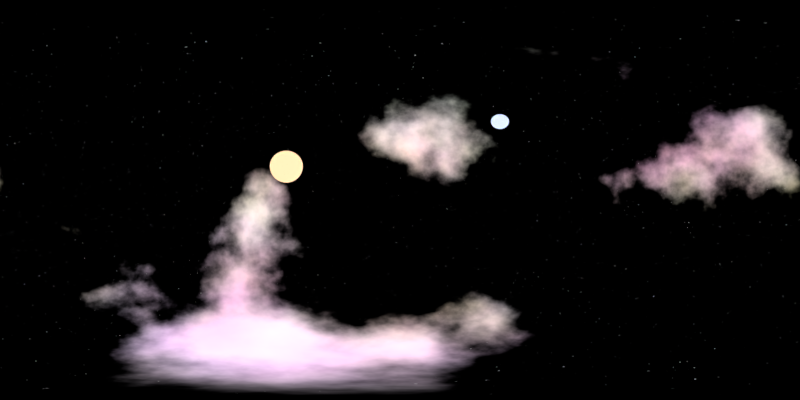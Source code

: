 # Source: Space_Skybox.blend  (saved by Blender 2.79.0; exported with 4.5.12 LTS)
import bpy
from mathutils import Matrix  # noqa: F401  (used for matrix-valued properties, if any)

bpy.ops.wm.read_factory_settings(use_empty=True)
scene = bpy.context.scene
scene.name = 'Scene'

# ---- collections
col_collection_1 = bpy.data.collections.new('Collection 1'); scene.collection.children.link(col_collection_1)

# ---- materials (node trees are filled in below, after node groups)
mat_sun_2 = bpy.data.materials.new('Sun 2')
mat_sun_2.alpha_threshold = 0.0
mat_sun_2.roughness = 0.5
mat_sun_1 = bpy.data.materials.new('Sun 1')
mat_sun_1.alpha_threshold = 0.0
mat_sun_1.roughness = 0.5

# ---- material node trees
mat_sun_2.use_nodes = True; mat_sun_2.node_tree.nodes.clear()
_N = mat_sun_2.node_tree.nodes; _L = mat_sun_2.node_tree.links
n0 = _N.new('ShaderNodeOutputMaterial'); n0.name = 'Material Output'; n0.location = (574, 300)
n1 = _N.new('ShaderNodeEmission'); n1.name = 'Emission'; n1.location = (284, 300)
n2 = _N.new('ShaderNodeTexNoise'); n2.name = 'Noise Texture'; n2.location = (-256, 192)
n2.inputs[2].default_value = 13.1
n2.inputs[3].default_value = 16.0
n2.inputs[8].default_value = 3.15
n3 = _N.new('ShaderNodeValToRGB'); n3.name = 'ColorRamp'; n3.location = (-36, 201)
n3.color_ramp.interpolation = 'B_SPLINE'
while len(n3.color_ramp.elements) > 1: n3.color_ramp.elements.remove(n3.color_ramp.elements[-1])
n3.color_ramp.elements[0].position = 0.0; n3.color_ramp.elements[0].color = (0.0, 0.0, 0.0, 1.0)
_e = n3.color_ramp.elements.new(0.3377); _e.color = (1.0, 1.0, 1.0, 1.0)
n4 = _N.new('ShaderNodeBlackbody'); n4.name = 'Blackbody'; n4.location = (-253, 309)
n4.inputs[0].default_value = 1e+04
_L.new(n1.outputs[0], n0.inputs[0])
_L.new(n4.outputs[0], n1.inputs[0])
_L.new(n2.outputs[0], n3.inputs[0])
_L.new(n3.outputs[0], n1.inputs[1])
n0.is_active_output = True
mat_sun_1.use_nodes = True; mat_sun_1.node_tree.nodes.clear()
_N = mat_sun_1.node_tree.nodes; _L = mat_sun_1.node_tree.links
n0 = _N.new('ShaderNodeOutputMaterial'); n0.name = 'Material Output'; n0.location = (574, 300)
n1 = _N.new('ShaderNodeEmission'); n1.name = 'Emission'; n1.location = (284, 300)
n2 = _N.new('ShaderNodeTexNoise'); n2.name = 'Noise Texture'; n2.location = (-256, 192)
n2.inputs[2].default_value = 13.1
n2.inputs[3].default_value = 16.0
n2.inputs[8].default_value = 3.15
n3 = _N.new('ShaderNodeValToRGB'); n3.name = 'ColorRamp'; n3.location = (-36, 201)
while len(n3.color_ramp.elements) > 1: n3.color_ramp.elements.remove(n3.color_ramp.elements[-1])
n3.color_ramp.elements[0].position = 0.0; n3.color_ramp.elements[0].color = (0.0, 0.0, 0.0, 1.0)
_e = n3.color_ramp.elements.new(0.3377); _e.color = (1.0, 1.0, 1.0, 1.0)
n4 = _N.new('ShaderNodeBlackbody'); n4.name = 'Blackbody'; n4.location = (-253, 309)
n4.inputs[0].default_value = 4000.0
_L.new(n1.outputs[0], n0.inputs[0])
_L.new(n4.outputs[0], n1.inputs[0])
_L.new(n2.outputs[0], n3.inputs[0])
_L.new(n3.outputs[0], n1.inputs[1])
n0.is_active_output = True

# ---- world
world_world = bpy.data.worlds.new('World'); scene.world = world_world
world_world.use_nodes = True; world_world.node_tree.nodes.clear()
_N = world_world.node_tree.nodes; _L = world_world.node_tree.links
n0 = _N.new('ShaderNodeOutputWorld'); n0.name = 'World Output'; n0.location = (347, 241)
n1 = _N.new('ShaderNodeValToRGB'); n1.name = 'ColorRamp'; n1.location = (-324, 307)
n1.width = 182
while len(n1.color_ramp.elements) > 1: n1.color_ramp.elements.remove(n1.color_ramp.elements[-1])
n1.color_ramp.elements[0].position = 0.7273; n1.color_ramp.elements[0].color = (0.0, 0.0, 0.0, 1.0)
_e = n1.color_ramp.elements.new(0.8914); _e.color = (1.0, 1.0, 1.0, 1.0)
n2 = _N.new('ShaderNodeBackground'); n2.name = 'Background'; n2.location = (166, 242)
n2.inputs[1].default_value = 2.0
n3 = _N.new('ShaderNodeTexNoise'); n3.name = 'Noise Texture'; n3.location = (-529, 261)
n3.inputs[2].default_value = 89.6
n3.inputs[3].default_value = 11.0
n4 = _N.new('ShaderNodeMix'); n4.name = 'Mix'; n4.location = (-42, 301)
n4.data_type = 'RGBA'
n5 = _N.new('ShaderNodeValToRGB'); n5.name = 'ColorRamp.002'; n5.location = (-273, -18)
while len(n5.color_ramp.elements) > 1: n5.color_ramp.elements.remove(n5.color_ramp.elements[-1])
n5.color_ramp.elements[0].position = 0.2144; n5.color_ramp.elements[0].color = (0.0, 0.0, 0.0, 1.0)
_e = n5.color_ramp.elements.new(1.0); _e.color = (0.0562, 0.1134, 0.02074, 1.0)
n6 = _N.new('ShaderNodeTexNoise'); n6.name = 'Noise Texture.001'; n6.location = (-827, 48)
n6.inputs[2].default_value = 0.8
n6.inputs[3].default_value = 16.0
n7 = _N.new('ShaderNodeValToRGB'); n7.name = 'ColorRamp.001'; n7.location = (-620, 80)
n7.color_ramp.interpolation = 'EASE'
while len(n7.color_ramp.elements) > 1: n7.color_ramp.elements.remove(n7.color_ramp.elements[-1])
n7.color_ramp.elements[0].position = 0.5687; n7.color_ramp.elements[0].color = (0.0, 0.0, 0.0, 1.0)
_e = n7.color_ramp.elements.new(0.6888); _e.color = (1.0, 1.0, 1.0, 1.0)
_L.new(n6.outputs[0], n7.inputs[0])
_L.new(n7.outputs[0], n5.inputs[0])
_L.new(n3.outputs[0], n1.inputs[0])
_L.new(n1.outputs[0], n4.inputs[6])
_L.new(n4.outputs[2], n2.inputs[0])
_L.new(n2.outputs[0], n0.inputs[0])
_L.new(n6.outputs[1], n4.inputs[7])
_L.new(n7.outputs[0], n4.inputs[0])
n0.is_active_output = True
world_world.color = (0.05088, 0.05088, 0.05088)
world_world.use_sun_shadow = False
world_world.sun_shadow_jitter_overblur = 0.0
world_world.cycles.sampling_method = 'MANUAL'

# ---- cameras
cam_camera = bpy.data.cameras.new('Camera')
cam_camera.type = 'PANO'
cam_camera.clip_end = 100.0
cam_camera.lens = 35.0
cam_camera.sensor_width = 32.0
cam_camera.sensor_height = 18.0
cam_camera.display_size = 2.0
cam_camera.panorama_type = 'EQUIRECTANGULAR'
cam_camera.dof.focus_distance = 0.0

# ---- meshes
me_sphere = bpy.data.meshes.new('Sphere')
me_sphere.from_pydata([(0.0, 0.1951, 0.9808), (0.0, 0.3827, 0.9239), (0.0, 0.5556, 0.8315), (0.0, 0.7071, 0.7071), (0.0, 0.8315, 0.5556), (0.0, 0.9239, 0.3827), (0.0, 0.9808, 0.1951), (0.0, 1.0, 7.55e-08), (0.0, 0.9808, -0.1951), (0.0, 0.5556, -0.8315), (0.03806, 0.1913, 0.9808), (0.07466, 0.3753, 0.9239), (0.1084, 0.5449, 0.8315), (0.1379, 0.6935, 0.7071), (0.1622, 0.8155, 0.5556), (0.1802, 0.9061, 0.3827), (0.1913, 0.9619, 0.1951), (0.1951, 0.9808, 7.55e-08), (0.1913, 0.9619, -0.1951), (0.1802, 0.9061, -0.3827), (0.1622, 0.8155, -0.5556), (0.1379, 0.6935, -0.7071), (0.1084, 0.5449, -0.8315), (0.07466, 0.3753, -0.9239), (0.03806, 0.1913, -0.9808), (0.07466, 0.1802, 0.9808), (0.1464, 0.3536, 0.9239), (0.2126, 0.5133, 0.8315), (0.2706, 0.6533, 0.7071), (0.3182, 0.7682, 0.5556), (0.3536, 0.8536, 0.3827), (0.3753, 0.9061, 0.1951), (0.3827, 0.9239, 7.55e-08), (0.3753, 0.9061, -0.1951), (0.3536, 0.8536, -0.3827), (0.3182, 0.7682, -0.5556), (0.2706, 0.6533, -0.7071), (0.2126, 0.5133, -0.8315), (0.1464, 0.3536, -0.9239), (0.07466, 0.1802, -0.9808), (0.1084, 0.1622, 0.9808), (0.2126, 0.3182, 0.9239), (0.3087, 0.4619, 0.8315), (0.3928, 0.5879, 0.7071), (0.4619, 0.6913, 0.5556), (0.5133, 0.7682, 0.3827), (0.5449, 0.8155, 0.1951), (0.5556, 0.8315, 7.55e-08), (0.5449, 0.8155, -0.1951), (0.5133, 0.7682, -0.3827), (0.4619, 0.6913, -0.5556), (0.3928, 0.5879, -0.7071), (0.3087, 0.4619, -0.8315), (0.2126, 0.3182, -0.9239), (0.1084, 0.1622, -0.9808), (0.1379, 0.1379, 0.9808), (0.2706, 0.2706, 0.9239), (0.3928, 0.3928, 0.8315), (0.5, 0.5, 0.7071), (0.5879, 0.5879, 0.5556), (0.6533, 0.6533, 0.3827), (0.6935, 0.6935, 0.1951), (0.7071, 0.7071, 7.55e-08), (0.6935, 0.6935, -0.1951), (0.6533, 0.6533, -0.3827), (0.5879, 0.5879, -0.5556), (0.5, 0.5, -0.7071), (0.3928, 0.3928, -0.8315), (0.2706, 0.2706, -0.9239), (0.1379, 0.1379, -0.9808), (0.1622, 0.1084, 0.9808), (0.3182, 0.2126, 0.9239), (0.4619, 0.3087, 0.8315), (0.5879, 0.3928, 0.7071), (0.6913, 0.4619, 0.5556), (0.7682, 0.5133, 0.3827), (0.8155, 0.5449, 0.1951), (0.8315, 0.5556, 7.55e-08), (0.8155, 0.5449, -0.1951), (0.7682, 0.5133, -0.3827), (0.6913, 0.4619, -0.5556), (0.5879, 0.3928, -0.7071), (0.4619, 0.3087, -0.8315), (0.3182, 0.2126, -0.9239), (0.1622, 0.1084, -0.9808), (0.1802, 0.07466, 0.9808), (0.3536, 0.1464, 0.9239), (0.5133, 0.2126, 0.8315), (0.6533, 0.2706, 0.7071), (0.7682, 0.3182, 0.5556), (0.8536, 0.3536, 0.3827), (0.9061, 0.3753, 0.1951), (0.9239, 0.3827, 7.55e-08), (0.9061, 0.3753, -0.1951), (0.8536, 0.3536, -0.3827), (0.7682, 0.3182, -0.5556), (0.6533, 0.2706, -0.7071), (0.5133, 0.2126, -0.8315), (0.3536, 0.1464, -0.9239), (0.1802, 0.07466, -0.9808), (0.1913, 0.03806, 0.9808), (0.3753, 0.07466, 0.9239), (0.5449, 0.1084, 0.8315), (0.6935, 0.1379, 0.7071), (0.8155, 0.1622, 0.5556), (0.9061, 0.1802, 0.3827), (0.9619, 0.1913, 0.1951), (0.9808, 0.1951, 7.55e-08), (0.9619, 0.1913, -0.1951), (0.9061, 0.1802, -0.3827), (0.8155, 0.1622, -0.5556), (0.6935, 0.1379, -0.7071), (0.5449, 0.1084, -0.8315), (0.3753, 0.07466, -0.9239), (0.1913, 0.03806, -0.9808), (0.1951, -3.266e-07, 0.9808), (0.3827, -3.192e-07, 0.9239), (0.5556, -3.117e-07, 0.8315), (0.7071, -3.192e-07, 0.7071), (0.8315, -3.341e-07, 0.5556), (0.9239, -2.745e-07, 0.3827), (0.9808, -3.937e-07, 0.1951), (1.0, -3.788e-07, 7.55e-08), (0.9808, -3.937e-07, -0.1951), (0.9239, -2.298e-07, -0.3827), (0.8315, -3.341e-07, -0.5556), (0.7071, -3.192e-07, -0.7071), (0.5556, -3.415e-07, -0.8315), (0.3827, -3.043e-07, -0.9239), (0.1951, -3.08e-07, -0.9808), (0.1913, -0.03806, 0.9808), (0.3753, -0.07466, 0.9239), (0.5449, -0.1084, 0.8315), (0.6935, -0.138, 0.7071), (0.8155, -0.1622, 0.5556), (0.9061, -0.1802, 0.3827), (0.9619, -0.1913, 0.1951), (0.9808, -0.1951, 7.55e-08), (0.9619, -0.1913, -0.1951), (0.9061, -0.1802, -0.3827), (0.8155, -0.1622, -0.5556), (0.6935, -0.138, -0.7071), (0.5449, -0.1084, -0.8315), (0.3753, -0.07466, -0.9239), (0.1913, -0.03806, -0.9808), (0.1802, -0.07466, 0.9808), (0.3536, -0.1464, 0.9239), (0.5133, -0.2126, 0.8315), (0.6533, -0.2706, 0.7071), (0.7682, -0.3182, 0.5556), (0.8536, -0.3536, 0.3827), (0.9061, -0.3753, 0.1951), (0.9239, -0.3827, 7.55e-08), (0.9061, -0.3753, -0.1951), (0.8536, -0.3536, -0.3827), (0.7682, -0.3182, -0.5556), (0.6533, -0.2706, -0.7071), (0.5133, -0.2126, -0.8315), (0.3536, -0.1464, -0.9239), (0.1802, -0.07466, -0.9808), (0.1622, -0.1084, 0.9808), (0.3182, -0.2126, 0.9239), (0.4619, -0.3087, 0.8315), (0.5879, -0.3928, 0.7071), (0.6913, -0.4619, 0.5556), (0.7682, -0.5133, 0.3827), (0.8155, -0.5449, 0.1951), (0.8315, -0.5556, 7.55e-08), (0.8155, -0.5449, -0.1951), (0.7682, -0.5133, -0.3827), (0.6913, -0.4619, -0.5556), (0.5879, -0.3928, -0.7071), (0.4619, -0.3087, -0.8315), (0.3182, -0.2126, -0.9239), (0.1622, -0.1084, -0.9808), (0.1379, -0.138, 0.9808), (0.2706, -0.2706, 0.9239), (0.3928, -0.3928, 0.8315), (0.5, -0.5, 0.7071), (0.5879, -0.5879, 0.5556), (0.6533, -0.6533, 0.3827), (0.6935, -0.6935, 0.1951), (0.7071, -0.7071, 7.55e-08), (0.6935, -0.6935, -0.1951), (0.6533, -0.6533, -0.3827), (0.5879, -0.5879, -0.5556), (0.5, -0.5, -0.7071), (0.3928, -0.3928, -0.8315), (0.2706, -0.2706, -0.9239), (0.1379, -0.138, -0.9808), (0.1084, -0.1622, 0.9808), (0.2126, -0.3182, 0.9239), (0.3087, -0.4619, 0.8315), (0.3928, -0.5879, 0.7071), (0.4619, -0.6913, 0.5556), (0.5133, -0.7682, 0.3827), (0.5449, -0.8155, 0.1951), (0.5556, -0.8315, 7.55e-08), (0.5449, -0.8155, -0.1951), (0.5133, -0.7682, -0.3827), (0.4619, -0.6913, -0.5556), (0.3928, -0.5879, -0.7071), (0.3087, -0.4619, -0.8315), (0.2126, -0.3182, -0.9239), (0.1084, -0.1622, -0.9808), (0.0, -3.258e-07, -1.0), (0.07466, -0.1802, 0.9808), (0.1464, -0.3536, 0.9239), (0.2126, -0.5133, 0.8315), (0.2706, -0.6533, 0.7071), (0.3182, -0.7682, 0.5556), (0.3536, -0.8536, 0.3827), (0.3753, -0.9061, 0.1951), (0.3827, -0.9239, 7.55e-08), (0.3753, -0.9061, -0.1951), (0.3536, -0.8536, -0.3827), (0.3182, -0.7682, -0.5556), (0.2706, -0.6533, -0.7071), (0.2126, -0.5133, -0.8315), (0.1464, -0.3536, -0.9239), (0.07466, -0.1802, -0.9808), (0.03806, -0.1913, 0.9808), (0.07466, -0.3753, 0.9239), (0.1084, -0.5449, 0.8315), (0.1379, -0.6935, 0.7071), (0.1622, -0.8155, 0.5556), (0.1802, -0.9061, 0.3827), (0.1913, -0.9619, 0.1951), (0.1951, -0.9808, 7.55e-08), (0.1913, -0.9619, -0.1951), (0.1802, -0.9061, -0.3827), (0.1622, -0.8155, -0.5556), (0.1379, -0.6935, -0.7071), (0.1084, -0.5449, -0.8315), (0.07466, -0.3753, -0.9239), (0.03806, -0.1913, -0.9808), (-7.212e-09, -0.1951, 0.9808), (4.122e-08, -0.3827, 0.9239), (2.632e-08, -0.5556, 0.8315), (-2.584e-08, -0.7071, 0.7071), (-8.544e-08, -0.8315, 0.5556), (6.357e-08, -0.9239, 0.3827), (-8.544e-08, -0.9808, 0.1951), (-1.003e-07, -1.0, 7.55e-08), (-8.544e-08, -0.9808, -0.1951), (6.357e-08, -0.9239, -0.3827), (-8.544e-08, -0.8315, -0.5556), (-2.584e-08, -0.7071, -0.7071), (-1.094e-08, -0.5556, -0.8315), (3.964e-09, -0.3827, -0.9239), (3.964e-09, -0.1951, -0.9808), (-0.03806, -0.1913, 0.9808), (-0.07466, -0.3753, 0.9239), (-0.1084, -0.5449, 0.8315), (-0.1379, -0.6935, 0.7071), (-0.1622, -0.8155, 0.5556), (-0.1802, -0.9061, 0.3827), (-0.1913, -0.9619, 0.1951), (-0.1951, -0.9808, 7.55e-08), (-0.1913, -0.9619, -0.1951), (-0.1802, -0.9061, -0.3827), (-0.1622, -0.8155, -0.5556), (-0.1379, -0.6935, -0.7071), (-0.1084, -0.5449, -0.8315), (-0.07466, -0.3753, -0.9239), (-0.03806, -0.1913, -0.9808), (-0.07466, -0.1802, 0.9808), (-0.1464, -0.3536, 0.9239), (-0.2126, -0.5133, 0.8315), (-0.2706, -0.6533, 0.7071), (-0.3182, -0.7682, 0.5556), (-0.3536, -0.8536, 0.3827), (-0.3753, -0.9061, 0.1951), (-0.3827, -0.9239, 7.55e-08), (-0.3753, -0.9061, -0.1951), (-0.3536, -0.8536, -0.3827), (-0.3182, -0.7682, -0.5556), (-0.2706, -0.6533, -0.7071), (-0.2126, -0.5133, -0.8315), (-0.1464, -0.3536, -0.9239), (-0.07466, -0.1802, -0.9808), (-0.1084, -0.1622, 0.9808), (-0.2126, -0.3182, 0.9239), (-0.3087, -0.4619, 0.8315), (-0.3928, -0.5879, 0.7071), (-0.4619, -0.6913, 0.5556), (-0.5133, -0.7682, 0.3827), (-0.5449, -0.8155, 0.1951), (-0.5556, -0.8315, 7.55e-08), (-0.5449, -0.8155, -0.1951), (-0.5133, -0.7682, -0.3827), (-0.4619, -0.6913, -0.5556), (-0.3928, -0.5879, -0.7071), (-0.3087, -0.4619, -0.8315), (-0.2126, -0.3182, -0.9239), (-0.1084, -0.1622, -0.9808), (-2.304e-07, -5.562e-07, 1.0), (-0.1379, -0.138, 0.9808), (-0.2706, -0.2706, 0.9239), (-0.3928, -0.3928, 0.8315), (-0.5, -0.5, 0.7071), (-0.5879, -0.5879, 0.5556), (-0.6533, -0.6533, 0.3827), (-0.6935, -0.6935, 0.1951), (-0.7071, -0.7071, 7.55e-08), (-0.6935, -0.6935, -0.1951), (-0.6533, -0.6533, -0.3827), (-0.5879, -0.5879, -0.5556), (-0.5, -0.5, -0.7071), (-0.3928, -0.3928, -0.8315), (-0.2706, -0.2706, -0.9239), (-0.1379, -0.1379, -0.9808), (-0.1622, -0.1084, 0.9808), (-0.3182, -0.2126, 0.9239), (-0.4619, -0.3087, 0.8315), (-0.5879, -0.3928, 0.7071), (-0.6913, -0.4619, 0.5556), (-0.7682, -0.5133, 0.3827), (-0.8155, -0.5449, 0.1951), (-0.8315, -0.5556, 7.55e-08), (-0.8155, -0.5449, -0.1951), (-0.7682, -0.5133, -0.3827), (-0.6913, -0.4619, -0.5556), (-0.5879, -0.3928, -0.7071), (-0.4619, -0.3087, -0.8315), (-0.3182, -0.2126, -0.9239), (-0.1622, -0.1084, -0.9808), (-0.1802, -0.07466, 0.9808), (-0.3536, -0.1464, 0.9239), (-0.5133, -0.2126, 0.8315), (-0.6533, -0.2706, 0.7071), (-0.7682, -0.3182, 0.5556), (-0.8536, -0.3536, 0.3827), (-0.9061, -0.3753, 0.1951), (-0.9239, -0.3827, 7.55e-08), (-0.9061, -0.3753, -0.1951), (-0.8536, -0.3536, -0.3827), (-0.7682, -0.3182, -0.5556), (-0.6533, -0.2706, -0.7071), (-0.5133, -0.2126, -0.8315), (-0.3536, -0.1464, -0.9239), (-0.1802, -0.07466, -0.9808), (-0.1913, -0.03806, 0.9808), (-0.3753, -0.07466, 0.9239), (-0.5449, -0.1084, 0.8315), (-0.6935, -0.1379, 0.7071), (-0.8155, -0.1622, 0.5556), (-0.9061, -0.1802, 0.3827), (-0.9619, -0.1913, 0.1951), (-0.9808, -0.1951, 7.55e-08), (-0.9619, -0.1913, -0.1951), (-0.9061, -0.1802, -0.3827), (-0.8155, -0.1622, -0.5556), (-0.6935, -0.1379, -0.7071), (-0.5449, -0.1084, -0.8315), (-0.3753, -0.07466, -0.9239), (-0.1913, -0.03806, -0.9808), (-0.1951, -3.117e-07, 0.9808), (-0.3827, -2.819e-07, 0.9239), (-0.5556, -2.819e-07, 0.8315), (-0.7071, -1.851e-07, 0.7071), (-0.8315, -1.404e-07, 0.5556), (-0.9239, -3.192e-07, 0.3827), (-0.9808, -9.567e-08, 0.1951), (-1.0, -1.404e-07, 7.55e-08), (-0.9808, -9.567e-08, -0.1951), (-0.9239, -3.192e-07, -0.3827), (-0.8315, -1.404e-07, -0.5556), (-0.7071, -1.851e-07, -0.7071), (-0.5556, -2.596e-07, -0.8315), (-0.3827, -2.521e-07, -0.9239), (-0.1951, -3.155e-07, -0.9808), (-0.1913, 0.03806, 0.9808), (-0.3753, 0.07466, 0.9239), (-0.5449, 0.1084, 0.8315), (-0.6935, 0.1379, 0.7071), (-0.8155, 0.1622, 0.5556), (-0.9061, 0.1802, 0.3827), (-0.9619, 0.1913, 0.1951), (-0.9808, 0.1951, 7.55e-08), (-0.9619, 0.1913, -0.1951), (-0.9061, 0.1802, -0.3827), (-0.8155, 0.1622, -0.5556), (-0.6935, 0.1379, -0.7071), (-0.5449, 0.1084, -0.8315), (-0.3753, 0.07466, -0.9239), (-0.1913, 0.03806, -0.9808), (-0.1802, 0.07466, 0.9808), (-0.3536, 0.1464, 0.9239), (-0.5133, 0.2126, 0.8315), (-0.6533, 0.2706, 0.7071), (-0.7682, 0.3182, 0.5556), (-0.8536, 0.3536, 0.3827), (-0.9061, 0.3753, 0.1951), (-0.9239, 0.3827, 7.55e-08), (-0.9061, 0.3753, -0.1951), (-0.8536, 0.3536, -0.3827), (-0.7682, 0.3182, -0.5556), (-0.6533, 0.2706, -0.7071), (-0.5133, 0.2126, -0.8315), (-0.3536, 0.1464, -0.9239), (-0.1802, 0.07466, -0.9808), (-0.1622, 0.1084, 0.9808), (-0.3182, 0.2126, 0.9239), (-0.4619, 0.3087, 0.8315), (-0.5879, 0.3928, 0.7071), (-0.6913, 0.4619, 0.5556), (-0.7682, 0.5133, 0.3827), (-0.8155, 0.5449, 0.1951), (-0.8315, 0.5556, 7.55e-08), (-0.8155, 0.5449, -0.1951), (-0.7682, 0.5133, -0.3827), (-0.6913, 0.4619, -0.5556), (-0.5879, 0.3928, -0.7071), (-0.4619, 0.3087, -0.8315), (-0.3182, 0.2126, -0.9239), (-0.1622, 0.1084, -0.9808), (-0.1379, 0.1379, 0.9808), (-0.2706, 0.2706, 0.9239), (-0.3928, 0.3928, 0.8315), (-0.5, 0.5, 0.7071), (-0.5879, 0.5879, 0.5556), (-0.6533, 0.6533, 0.3827), (-0.6935, 0.6935, 0.1951), (-0.7071, 0.7071, 7.55e-08), (-0.6935, 0.6935, -0.1951), (-0.6533, 0.6533, -0.3827), (-0.5879, 0.5879, -0.5556), (-0.5, 0.5, -0.7071), (-0.3928, 0.3928, -0.8315), (-0.2706, 0.2706, -0.9239), (-0.1379, 0.1379, -0.9808), (-0.1084, 0.1622, 0.9808), (-0.2126, 0.3182, 0.9239), (-0.3087, 0.4619, 0.8315), (-0.3928, 0.5879, 0.7071), (-0.4619, 0.6913, 0.5556), (-0.5133, 0.7682, 0.3827), (-0.5449, 0.8155, 0.1951), (-0.5556, 0.8315, 7.55e-08), (-0.5449, 0.8155, -0.1951), (-0.5133, 0.7682, -0.3827), (-0.4619, 0.6913, -0.5556), (-0.3928, 0.5879, -0.7071), (-0.3087, 0.4619, -0.8315), (-0.2126, 0.3182, -0.9239), (-0.1084, 0.1622, -0.9808), (-0.07466, 0.1802, 0.9808), (-0.1464, 0.3536, 0.9239), (-0.2126, 0.5133, 0.8315), (-0.2706, 0.6533, 0.7071), (-0.3182, 0.7682, 0.5556), (-0.3536, 0.8536, 0.3827), (-0.3753, 0.9061, 0.1951), (-0.3827, 0.9239, 7.55e-08), (-0.3753, 0.9061, -0.1951), (-0.3536, 0.8536, -0.3827), (-0.3182, 0.7682, -0.5556), (-0.2706, 0.6533, -0.7071), (-0.2126, 0.5133, -0.8315), (-0.1464, 0.3536, -0.9239), (-0.07466, 0.1802, -0.9808), (-0.03806, 0.1913, 0.9808), (-0.07466, 0.3753, 0.9239), (-0.1084, 0.5449, 0.8315), (-0.1379, 0.6935, 0.7071), (-0.1622, 0.8155, 0.5556), (-0.1802, 0.9061, 0.3827), (-0.1913, 0.9619, 0.1951), (-0.1951, 0.9808, 7.55e-08), (-0.1913, 0.9619, -0.1951), (-0.1802, 0.9061, -0.3827), (-0.1622, 0.8155, -0.5556), (-0.1379, 0.6935, -0.7071), (-0.1084, 0.5449, -0.8315), (-0.07466, 0.3753, -0.9239), (-0.03806, 0.1913, -0.9808), (6.357e-08, 0.9239, -0.3827), (2.722e-07, 0.8315, -0.5556), (1.53e-07, 0.7071, -0.7071), (7.847e-08, 0.3827, -0.9239), (1.514e-08, 0.1951, -0.9808)], [], [(481, 480, 23, 24), (7, 6, 16, 17), (0, 296, 10), (205, 481, 24), (8, 7, 17, 18), (1, 0, 10, 11), (477, 8, 18, 19), (2, 1, 11, 12), (478, 477, 19, 20), (3, 2, 12, 13), (479, 478, 20, 21), (4, 3, 13, 14), (9, 479, 21, 22), (5, 4, 14, 15), (480, 9, 22, 23), (6, 5, 15, 16), (23, 22, 37, 38), (16, 15, 30, 31), (24, 23, 38, 39), (17, 16, 31, 32), (10, 296, 25), (205, 24, 39), (18, 17, 32, 33), (11, 10, 25, 26), (19, 18, 33, 34), (12, 11, 26, 27), (20, 19, 34, 35), (13, 12, 27, 28), (21, 20, 35, 36), (14, 13, 28, 29), (22, 21, 36, 37), (15, 14, 29, 30), (27, 26, 41, 42), (35, 34, 49, 50), (28, 27, 42, 43), (36, 35, 50, 51), (29, 28, 43, 44), (37, 36, 51, 52), (30, 29, 44, 45), (38, 37, 52, 53), (31, 30, 45, 46), (39, 38, 53, 54), (32, 31, 46, 47), (25, 296, 40), (205, 39, 54), (33, 32, 47, 48), (26, 25, 40, 41), (34, 33, 48, 49), (46, 45, 60, 61), (54, 53, 68, 69), (47, 46, 61, 62), (40, 296, 55), (205, 54, 69), (48, 47, 62, 63), (41, 40, 55, 56), (49, 48, 63, 64), (42, 41, 56, 57), (50, 49, 64, 65), (43, 42, 57, 58), (51, 50, 65, 66), (44, 43, 58, 59), (52, 51, 66, 67), (45, 44, 59, 60), (53, 52, 67, 68), (65, 64, 79, 80), (58, 57, 72, 73), (66, 65, 80, 81), (59, 58, 73, 74), (67, 66, 81, 82), (60, 59, 74, 75), (68, 67, 82, 83), (61, 60, 75, 76), (69, 68, 83, 84), (62, 61, 76, 77), (55, 296, 70), (205, 69, 84), (63, 62, 77, 78), (56, 55, 70, 71), (64, 63, 78, 79), (57, 56, 71, 72), (84, 83, 98, 99), (77, 76, 91, 92), (70, 296, 85), (205, 84, 99), (78, 77, 92, 93), (71, 70, 85, 86), (79, 78, 93, 94), (72, 71, 86, 87), (80, 79, 94, 95), (73, 72, 87, 88), (81, 80, 95, 96), (74, 73, 88, 89), (82, 81, 96, 97), (75, 74, 89, 90), (83, 82, 97, 98), (76, 75, 90, 91), (96, 95, 110, 111), (89, 88, 103, 104), (97, 96, 111, 112), (90, 89, 104, 105), (98, 97, 112, 113), (91, 90, 105, 106), (99, 98, 113, 114), (92, 91, 106, 107), (85, 296, 100), (205, 99, 114), (93, 92, 107, 108), (86, 85, 100, 101), (94, 93, 108, 109), (87, 86, 101, 102), (95, 94, 109, 110), (88, 87, 102, 103), (100, 296, 115), (205, 114, 129), (108, 107, 122, 123), (101, 100, 115, 116), (109, 108, 123, 124), (102, 101, 116, 117), (110, 109, 124, 125), (103, 102, 117, 118), (111, 110, 125, 126), (104, 103, 118, 119), (112, 111, 126, 127), (105, 104, 119, 120), (113, 112, 127, 128), (106, 105, 120, 121), (114, 113, 128, 129), (107, 106, 121, 122), (119, 118, 133, 134), (127, 126, 141, 142), (120, 119, 134, 135), (128, 127, 142, 143), (121, 120, 135, 136), (129, 128, 143, 144), (122, 121, 136, 137), (115, 296, 130), (205, 129, 144), (123, 122, 137, 138), (116, 115, 130, 131), (124, 123, 138, 139), (117, 116, 131, 132), (125, 124, 139, 140), (118, 117, 132, 133), (126, 125, 140, 141), (138, 137, 152, 153), (131, 130, 145, 146), (139, 138, 153, 154), (132, 131, 146, 147), (140, 139, 154, 155), (133, 132, 147, 148), (141, 140, 155, 156), (134, 133, 148, 149), (142, 141, 156, 157), (135, 134, 149, 150), (143, 142, 157, 158), (136, 135, 150, 151), (144, 143, 158, 159), (137, 136, 151, 152), (130, 296, 145), (205, 144, 159), (157, 156, 171, 172), (150, 149, 164, 165), (158, 157, 172, 173), (151, 150, 165, 166), (159, 158, 173, 174), (152, 151, 166, 167), (145, 296, 160), (205, 159, 174), (153, 152, 167, 168), (146, 145, 160, 161), (154, 153, 168, 169), (147, 146, 161, 162), (155, 154, 169, 170), (148, 147, 162, 163), (156, 155, 170, 171), (149, 148, 163, 164), (161, 160, 175, 176), (169, 168, 183, 184), (162, 161, 176, 177), (170, 169, 184, 185), (163, 162, 177, 178), (171, 170, 185, 186), (164, 163, 178, 179), (172, 171, 186, 187), (165, 164, 179, 180), (173, 172, 187, 188), (166, 165, 180, 181), (174, 173, 188, 189), (167, 166, 181, 182), (160, 296, 175), (205, 174, 189), (168, 167, 182, 183), (180, 179, 194, 195), (188, 187, 202, 203), (181, 180, 195, 196), (189, 188, 203, 204), (182, 181, 196, 197), (175, 296, 190), (205, 189, 204), (183, 182, 197, 198), (176, 175, 190, 191), (184, 183, 198, 199), (177, 176, 191, 192), (185, 184, 199, 200), (178, 177, 192, 193), (186, 185, 200, 201), (179, 178, 193, 194), (187, 186, 201, 202), (199, 198, 214, 215), (192, 191, 207, 208), (200, 199, 215, 216), (193, 192, 208, 209), (201, 200, 216, 217), (194, 193, 209, 210), (202, 201, 217, 218), (195, 194, 210, 211), (203, 202, 218, 219), (196, 195, 211, 212), (204, 203, 219, 220), (197, 196, 212, 213), (190, 296, 206), (205, 204, 220), (198, 197, 213, 214), (191, 190, 206, 207), (219, 218, 233, 234), (212, 211, 226, 227), (220, 219, 234, 235), (213, 212, 227, 228), (206, 296, 221), (205, 220, 235), (214, 213, 228, 229), (207, 206, 221, 222), (215, 214, 229, 230), (208, 207, 222, 223), (216, 215, 230, 231), (209, 208, 223, 224), (217, 216, 231, 232), (210, 209, 224, 225), (218, 217, 232, 233), (211, 210, 225, 226), (231, 230, 245, 246), (224, 223, 238, 239), (232, 231, 246, 247), (225, 224, 239, 240), (233, 232, 247, 248), (226, 225, 240, 241), (234, 233, 248, 249), (227, 226, 241, 242), (235, 234, 249, 250), (228, 227, 242, 243), (221, 296, 236), (205, 235, 250), (229, 228, 243, 244), (222, 221, 236, 237), (230, 229, 244, 245), (223, 222, 237, 238), (250, 249, 264, 265), (243, 242, 257, 258), (236, 296, 251), (205, 250, 265), (244, 243, 258, 259), (237, 236, 251, 252), (245, 244, 259, 260), (238, 237, 252, 253), (246, 245, 260, 261), (239, 238, 253, 254), (247, 246, 261, 262), (240, 239, 254, 255), (248, 247, 262, 263), (241, 240, 255, 256), (249, 248, 263, 264), (242, 241, 256, 257), (254, 253, 268, 269), (262, 261, 276, 277), (255, 254, 269, 270), (263, 262, 277, 278), (256, 255, 270, 271), (264, 263, 278, 279), (257, 256, 271, 272), (265, 264, 279, 280), (258, 257, 272, 273), (251, 296, 266), (205, 265, 280), (259, 258, 273, 274), (252, 251, 266, 267), (260, 259, 274, 275), (253, 252, 267, 268), (261, 260, 275, 276), (273, 272, 287, 288), (266, 296, 281), (205, 280, 295), (274, 273, 288, 289), (267, 266, 281, 282), (275, 274, 289, 290), (268, 267, 282, 283), (276, 275, 290, 291), (269, 268, 283, 284), (277, 276, 291, 292), (270, 269, 284, 285), (278, 277, 292, 293), (271, 270, 285, 286), (279, 278, 293, 294), (272, 271, 286, 287), (280, 279, 294, 295), (292, 291, 307, 308), (285, 284, 300, 301), (293, 292, 308, 309), (286, 285, 301, 302), (294, 293, 309, 310), (287, 286, 302, 303), (295, 294, 310, 311), (288, 287, 303, 304), (281, 296, 297), (205, 295, 311), (289, 288, 304, 305), (282, 281, 297, 298), (290, 289, 305, 306), (283, 282, 298, 299), (291, 290, 306, 307), (284, 283, 299, 300), (297, 296, 312), (205, 311, 326), (305, 304, 319, 320), (298, 297, 312, 313), (306, 305, 320, 321), (299, 298, 313, 314), (307, 306, 321, 322), (300, 299, 314, 315), (308, 307, 322, 323), (301, 300, 315, 316), (309, 308, 323, 324), (302, 301, 316, 317), (310, 309, 324, 325), (303, 302, 317, 318), (311, 310, 325, 326), (304, 303, 318, 319), (316, 315, 330, 331), (324, 323, 338, 339), (317, 316, 331, 332), (325, 324, 339, 340), (318, 317, 332, 333), (326, 325, 340, 341), (319, 318, 333, 334), (312, 296, 327), (205, 326, 341), (320, 319, 334, 335), (313, 312, 327, 328), (321, 320, 335, 336), (314, 313, 328, 329), (322, 321, 336, 337), (315, 314, 329, 330), (323, 322, 337, 338), (335, 334, 349, 350), (328, 327, 342, 343), (336, 335, 350, 351), (329, 328, 343, 344), (337, 336, 351, 352), (330, 329, 344, 345), (338, 337, 352, 353), (331, 330, 345, 346), (339, 338, 353, 354), (332, 331, 346, 347), (340, 339, 354, 355), (333, 332, 347, 348), (341, 340, 355, 356), (334, 333, 348, 349), (327, 296, 342), (205, 341, 356), (354, 353, 368, 369), (347, 346, 361, 362), (355, 354, 369, 370), (348, 347, 362, 363), (356, 355, 370, 371), (349, 348, 363, 364), (342, 296, 357), (205, 356, 371), (350, 349, 364, 365), (343, 342, 357, 358), (351, 350, 365, 366), (344, 343, 358, 359), (352, 351, 366, 367), (345, 344, 359, 360), (353, 352, 367, 368), (346, 345, 360, 361), (366, 365, 380, 381), (359, 358, 373, 374), (367, 366, 381, 382), (360, 359, 374, 375), (368, 367, 382, 383), (361, 360, 375, 376), (369, 368, 383, 384), (362, 361, 376, 377), (370, 369, 384, 385), (363, 362, 377, 378), (371, 370, 385, 386), (364, 363, 378, 379), (357, 296, 372), (205, 371, 386), (365, 364, 379, 380), (358, 357, 372, 373), (385, 384, 399, 400), (378, 377, 392, 393), (386, 385, 400, 401), (379, 378, 393, 394), (372, 296, 387), (205, 386, 401), (380, 379, 394, 395), (373, 372, 387, 388), (381, 380, 395, 396), (374, 373, 388, 389), (382, 381, 396, 397), (375, 374, 389, 390), (383, 382, 397, 398), (376, 375, 390, 391), (384, 383, 398, 399), (377, 376, 391, 392), (389, 388, 403, 404), (397, 396, 411, 412), (390, 389, 404, 405), (398, 397, 412, 413), (391, 390, 405, 406), (399, 398, 413, 414), (392, 391, 406, 407), (400, 399, 414, 415), (393, 392, 407, 408), (401, 400, 415, 416), (394, 393, 408, 409), (387, 296, 402), (205, 401, 416), (395, 394, 409, 410), (388, 387, 402, 403), (396, 395, 410, 411), (408, 407, 422, 423), (416, 415, 430, 431), (409, 408, 423, 424), (402, 296, 417), (205, 416, 431), (410, 409, 424, 425), (403, 402, 417, 418), (411, 410, 425, 426), (404, 403, 418, 419), (412, 411, 426, 427), (405, 404, 419, 420), (413, 412, 427, 428), (406, 405, 420, 421), (414, 413, 428, 429), (407, 406, 421, 422), (415, 414, 429, 430), (427, 426, 441, 442), (420, 419, 434, 435), (428, 427, 442, 443), (421, 420, 435, 436), (429, 428, 443, 444), (422, 421, 436, 437), (430, 429, 444, 445), (423, 422, 437, 438), (431, 430, 445, 446), (424, 423, 438, 439), (417, 296, 432), (205, 431, 446), (425, 424, 439, 440), (418, 417, 432, 433), (426, 425, 440, 441), (419, 418, 433, 434), (446, 445, 460, 461), (439, 438, 453, 454), (432, 296, 447), (205, 446, 461), (440, 439, 454, 455), (433, 432, 447, 448), (441, 440, 455, 456), (434, 433, 448, 449), (442, 441, 456, 457), (435, 434, 449, 450), (443, 442, 457, 458), (436, 435, 450, 451), (444, 443, 458, 459), (437, 436, 451, 452), (445, 444, 459, 460), (438, 437, 452, 453), (450, 449, 464, 465), (458, 457, 472, 473), (451, 450, 465, 466), (459, 458, 473, 474), (452, 451, 466, 467), (460, 459, 474, 475), (453, 452, 467, 468), (461, 460, 475, 476), (454, 453, 468, 469), (447, 296, 462), (205, 461, 476), (455, 454, 469, 470), (448, 447, 462, 463), (456, 455, 470, 471), (449, 448, 463, 464), (457, 456, 471, 472), (469, 468, 6, 7), (462, 296, 0), (205, 476, 481), (470, 469, 7, 8), (463, 462, 0, 1), (471, 470, 8, 477), (464, 463, 1, 2), (472, 471, 477, 478), (465, 464, 2, 3), (473, 472, 478, 479), (466, 465, 3, 4), (474, 473, 479, 9), (467, 466, 4, 5), (475, 474, 9, 480), (468, 467, 5, 6), (476, 475, 480, 481)])
me_sphere.polygons.foreach_set('use_smooth', [True] * 512)
me_sphere.materials.append(mat_sun_2)
me_sphere.use_remesh_preserve_volume = False
me_sphere.use_remesh_preserve_attributes = False
me_sphere.use_mirror_vertex_groups = False
me_sphere.update()
me_sphere_001 = bpy.data.meshes.new('Sphere.001')
me_sphere_001.from_pydata([(0.0, 1.584, 7.964), (0.0, 3.108, 7.502), (0.0, 4.511, 6.752), (0.0, 5.742, 5.742), (0.0, 6.752, 4.511), (0.0, 7.502, 3.108), (0.0, 7.964, 1.584), (0.0, 8.12, 6.131e-07), (0.0, 7.964, -1.584), (0.0, 4.511, -6.752), (0.3091, 1.554, 7.964), (0.6063, 3.048, 7.502), (0.8801, 4.425, 6.752), (1.12, 5.632, 5.742), (1.317, 6.622, 4.511), (1.464, 7.358, 3.108), (1.554, 7.811, 1.584), (1.584, 7.964, 6.131e-07), (1.554, 7.811, -1.584), (1.464, 7.358, -3.108), (1.317, 6.622, -4.511), (1.12, 5.632, -5.742), (0.8801, 4.425, -6.752), (0.6063, 3.048, -7.502), (0.3091, 1.554, -7.964), (0.6063, 1.464, 7.964), (1.189, 2.871, 7.502), (1.726, 4.168, 6.752), (2.197, 5.305, 5.742), (2.584, 6.238, 4.511), (2.871, 6.931, 3.108), (3.048, 7.358, 1.584), (3.108, 7.502, 6.131e-07), (3.048, 7.358, -1.584), (2.871, 6.931, -3.108), (2.584, 6.238, -4.511), (2.197, 5.305, -5.742), (1.726, 4.168, -6.752), (1.189, 2.871, -7.502), (0.6063, 1.464, -7.964), (0.8801, 1.317, 7.964), (1.726, 2.584, 7.502), (2.506, 3.751, 6.752), (3.19, 4.774, 5.742), (3.751, 5.614, 4.511), (4.168, 6.238, 3.108), (4.425, 6.622, 1.584), (4.511, 6.752, 6.131e-07), (4.425, 6.622, -1.584), (4.168, 6.238, -3.108), (3.751, 5.614, -4.511), (3.19, 4.774, -5.742), (2.506, 3.751, -6.752), (1.726, 2.584, -7.502), (0.8801, 1.317, -7.964), (1.12, 1.12, 7.964), (2.197, 2.197, 7.502), (3.19, 3.19, 6.752), (4.06, 4.06, 5.742), (4.774, 4.774, 4.511), (5.305, 5.305, 3.108), (5.632, 5.632, 1.584), (5.742, 5.742, 6.131e-07), (5.632, 5.632, -1.584), (5.305, 5.305, -3.108), (4.774, 4.774, -4.511), (4.06, 4.06, -5.742), (3.19, 3.19, -6.752), (2.197, 2.197, -7.502), (1.12, 1.12, -7.964), (1.317, 0.8801, 7.964), (2.584, 1.726, 7.502), (3.751, 2.506, 6.752), (4.774, 3.19, 5.742), (5.614, 3.751, 4.511), (6.238, 4.168, 3.108), (6.622, 4.425, 1.584), (6.752, 4.511, 6.131e-07), (6.622, 4.425, -1.584), (6.238, 4.168, -3.108), (5.614, 3.751, -4.511), (4.774, 3.19, -5.742), (3.751, 2.506, -6.752), (2.584, 1.726, -7.502), (1.317, 0.8801, -7.964), (1.464, 0.6063, 7.964), (2.871, 1.189, 7.502), (4.168, 1.726, 6.752), (5.305, 2.197, 5.742), (6.238, 2.584, 4.511), (6.931, 2.871, 3.108), (7.358, 3.048, 1.584), (7.502, 3.108, 6.131e-07), (7.358, 3.048, -1.584), (6.931, 2.871, -3.108), (6.238, 2.584, -4.511), (5.305, 2.197, -5.742), (4.168, 1.726, -6.752), (2.871, 1.189, -7.502), (1.464, 0.6063, -7.964), (1.554, 0.3091, 7.964), (3.048, 0.6063, 7.502), (4.425, 0.8801, 6.752), (5.632, 1.12, 5.742), (6.622, 1.317, 4.511), (7.358, 1.464, 3.108), (7.811, 1.554, 1.584), (7.964, 1.584, 6.131e-07), (7.811, 1.554, -1.584), (7.358, 1.464, -3.108), (6.622, 1.317, -4.511), (5.632, 1.12, -5.742), (4.425, 0.8801, -6.752), (3.048, 0.6063, -7.502), (1.554, 0.3091, -7.964), (1.584, -2.652e-06, 7.964), (3.108, -2.592e-06, 7.502), (4.511, -2.531e-06, 6.752), (5.742, -2.592e-06, 5.742), (6.752, -2.713e-06, 4.511), (7.502, -2.229e-06, 3.108), (7.964, -3.197e-06, 1.584), (8.12, -3.076e-06, 6.131e-07), (7.964, -3.197e-06, -1.584), (7.502, -1.866e-06, -3.108), (6.752, -2.713e-06, -4.511), (5.742, -2.592e-06, -5.742), (4.511, -2.773e-06, -6.752), (3.108, -2.471e-06, -7.502), (1.584, -2.501e-06, -7.964), (1.554, -0.3091, 7.964), (3.048, -0.6063, 7.502), (4.425, -0.8801, 6.752), (5.632, -1.12, 5.742), (6.622, -1.317, 4.511), (7.358, -1.464, 3.108), (7.811, -1.554, 1.584), (7.964, -1.584, 6.131e-07), (7.811, -1.554, -1.584), (7.358, -1.464, -3.108), (6.622, -1.317, -4.511), (5.632, -1.12, -5.742), (4.425, -0.8801, -6.752), (3.048, -0.6063, -7.502), (1.554, -0.3091, -7.964), (1.464, -0.6063, 7.964), (2.871, -1.189, 7.502), (4.168, -1.726, 6.752), (5.305, -2.197, 5.742), (6.238, -2.584, 4.511), (6.931, -2.871, 3.108), (7.358, -3.048, 1.584), (7.502, -3.108, 6.131e-07), (7.358, -3.048, -1.584), (6.931, -2.871, -3.108), (6.238, -2.584, -4.511), (5.305, -2.197, -5.742), (4.168, -1.726, -6.752), (2.871, -1.189, -7.502), (1.464, -0.6063, -7.964), (1.317, -0.8802, 7.964), (2.584, -1.726, 7.502), (3.751, -2.506, 6.752), (4.774, -3.19, 5.742), (5.614, -3.751, 4.511), (6.238, -4.168, 3.108), (6.622, -4.425, 1.584), (6.752, -4.511, 6.131e-07), (6.622, -4.425, -1.584), (6.238, -4.168, -3.108), (5.614, -3.751, -4.511), (4.774, -3.19, -5.742), (3.751, -2.506, -6.752), (2.584, -1.726, -7.502), (1.317, -0.8801, -7.964), (1.12, -1.12, 7.964), (2.197, -2.197, 7.502), (3.19, -3.19, 6.752), (4.06, -4.06, 5.742), (4.774, -4.774, 4.511), (5.305, -5.305, 3.108), (5.632, -5.632, 1.584), (5.742, -5.742, 6.131e-07), (5.632, -5.632, -1.584), (5.305, -5.305, -3.108), (4.774, -4.774, -4.511), (4.06, -4.06, -5.742), (3.19, -3.19, -6.752), (2.197, -2.197, -7.502), (1.12, -1.12, -7.964), (0.8801, -1.317, 7.964), (1.726, -2.584, 7.502), (2.506, -3.751, 6.752), (3.19, -4.774, 5.742), (3.751, -5.614, 4.511), (4.168, -6.238, 3.108), (4.425, -6.622, 1.584), (4.511, -6.752, 6.131e-07), (4.425, -6.622, -1.584), (4.168, -6.238, -3.108), (3.751, -5.614, -4.511), (3.19, -4.774, -5.742), (2.506, -3.751, -6.752), (1.726, -2.584, -7.502), (0.8801, -1.317, -7.964), (0.0, -2.646e-06, -8.12), (0.6063, -1.464, 7.964), (1.189, -2.871, 7.502), (1.726, -4.168, 6.752), (2.197, -5.305, 5.742), (2.584, -6.238, 4.511), (2.871, -6.931, 3.108), (3.048, -7.358, 1.584), (3.108, -7.502, 6.131e-07), (3.048, -7.358, -1.584), (2.871, -6.931, -3.108), (2.584, -6.238, -4.511), (2.197, -5.305, -5.742), (1.726, -4.168, -6.752), (1.189, -2.871, -7.502), (0.6063, -1.464, -7.964), (0.3091, -1.554, 7.964), (0.6063, -3.048, 7.502), (0.8801, -4.425, 6.752), (1.12, -5.632, 5.742), (1.317, -6.622, 4.511), (1.464, -7.358, 3.108), (1.554, -7.811, 1.584), (1.584, -7.964, 6.131e-07), (1.554, -7.811, -1.584), (1.464, -7.358, -3.108), (1.317, -6.622, -4.511), (1.12, -5.632, -5.742), (0.8801, -4.425, -6.752), (0.6063, -3.048, -7.502), (0.3091, -1.554, -7.964), (-5.856e-08, -1.584, 7.964), (3.347e-07, -3.108, 7.502), (2.137e-07, -4.511, 6.752), (-2.098e-07, -5.742, 5.742), (-6.938e-07, -6.752, 4.511), (5.162e-07, -7.502, 3.108), (-6.938e-07, -7.964, 1.584), (-8.148e-07, -8.12, 6.131e-07), (-6.938e-07, -7.964, -1.584), (5.162e-07, -7.502, -3.108), (-6.938e-07, -6.752, -4.511), (-2.098e-07, -5.742, -5.742), (-8.882e-08, -4.511, -6.752), (3.219e-08, -3.108, -7.502), (3.219e-08, -1.584, -7.964), (-0.3091, -1.554, 7.964), (-0.6063, -3.048, 7.502), (-0.8801, -4.425, 6.752), (-1.12, -5.632, 5.742), (-1.317, -6.622, 4.511), (-1.464, -7.358, 3.108), (-1.554, -7.811, 1.584), (-1.584, -7.964, 6.131e-07), (-1.554, -7.811, -1.584), (-1.464, -7.358, -3.108), (-1.317, -6.622, -4.511), (-1.12, -5.632, -5.742), (-0.8801, -4.425, -6.752), (-0.6063, -3.048, -7.502), (-0.3091, -1.554, -7.964), (-0.6063, -1.464, 7.964), (-1.189, -2.871, 7.502), (-1.726, -4.168, 6.752), (-2.197, -5.305, 5.742), (-2.584, -6.238, 4.511), (-2.871, -6.931, 3.108), (-3.048, -7.358, 1.584), (-3.108, -7.502, 6.131e-07), (-3.048, -7.358, -1.584), (-2.871, -6.931, -3.108), (-2.584, -6.238, -4.511), (-2.197, -5.305, -5.742), (-1.726, -4.168, -6.752), (-1.189, -2.871, -7.502), (-0.6063, -1.464, -7.964), (-0.8801, -1.317, 7.964), (-1.726, -2.584, 7.502), (-2.506, -3.751, 6.752), (-3.19, -4.774, 5.742), (-3.751, -5.614, 4.511), (-4.168, -6.238, 3.108), (-4.425, -6.622, 1.584), (-4.511, -6.752, 6.131e-07), (-4.425, -6.622, -1.584), (-4.168, -6.238, -3.108), (-3.751, -5.614, -4.511), (-3.19, -4.774, -5.742), (-2.506, -3.751, -6.752), (-1.726, -2.584, -7.502), (-0.8801, -1.317, -7.964), (-1.871e-06, -4.517e-06, 8.12), (-1.12, -1.12, 7.964), (-2.197, -2.197, 7.502), (-3.19, -3.19, 6.752), (-4.06, -4.06, 5.742), (-4.774, -4.774, 4.511), (-5.305, -5.305, 3.108), (-5.632, -5.632, 1.584), (-5.742, -5.742, 6.131e-07), (-5.632, -5.632, -1.584), (-5.305, -5.305, -3.108), (-4.774, -4.774, -4.511), (-4.06, -4.06, -5.742), (-3.19, -3.19, -6.752), (-2.197, -2.197, -7.502), (-1.12, -1.12, -7.964), (-1.317, -0.8801, 7.964), (-2.584, -1.726, 7.502), (-3.751, -2.506, 6.752), (-4.774, -3.19, 5.742), (-5.614, -3.751, 4.511), (-6.238, -4.168, 3.108), (-6.622, -4.425, 1.584), (-6.752, -4.511, 6.131e-07), (-6.622, -4.425, -1.584), (-6.238, -4.168, -3.108), (-5.614, -3.751, -4.511), (-4.774, -3.19, -5.742), (-3.751, -2.506, -6.752), (-2.584, -1.726, -7.502), (-1.317, -0.8801, -7.964), (-1.464, -0.6063, 7.964), (-2.871, -1.189, 7.502), (-4.168, -1.726, 6.752), (-5.305, -2.197, 5.742), (-6.238, -2.584, 4.511), (-6.931, -2.871, 3.108), (-7.358, -3.048, 1.584), (-7.502, -3.108, 6.131e-07), (-7.358, -3.048, -1.584), (-6.931, -2.871, -3.108), (-6.238, -2.584, -4.511), (-5.305, -2.197, -5.742), (-4.168, -1.726, -6.752), (-2.871, -1.189, -7.502), (-1.464, -0.6063, -7.964), (-1.554, -0.3091, 7.964), (-3.048, -0.6063, 7.502), (-4.425, -0.8801, 6.752), (-5.632, -1.12, 5.742), (-6.622, -1.317, 4.511), (-7.358, -1.464, 3.108), (-7.811, -1.554, 1.584), (-7.964, -1.584, 6.131e-07), (-7.811, -1.554, -1.584), (-7.358, -1.464, -3.108), (-6.622, -1.317, -4.511), (-5.632, -1.12, -5.742), (-4.425, -0.8801, -6.752), (-3.048, -0.6063, -7.502), (-1.554, -0.3091, -7.964), (-1.584, -2.531e-06, 7.964), (-3.108, -2.289e-06, 7.502), (-4.511, -2.289e-06, 6.752), (-5.742, -1.503e-06, 5.742), (-6.752, -1.14e-06, 4.511), (-7.502, -2.592e-06, 3.108), (-7.964, -7.769e-07, 1.584), (-8.12, -1.14e-06, 6.131e-07), (-7.964, -7.769e-07, -1.584), (-7.502, -2.592e-06, -3.108), (-6.752, -1.14e-06, -4.511), (-5.742, -1.503e-06, -5.742), (-4.511, -2.108e-06, -6.752), (-3.108, -2.047e-06, -7.502), (-1.584, -2.562e-06, -7.964), (-1.554, 0.3091, 7.964), (-3.048, 0.6063, 7.502), (-4.425, 0.8801, 6.752), (-5.632, 1.12, 5.742), (-6.622, 1.317, 4.511), (-7.358, 1.464, 3.108), (-7.811, 1.554, 1.584), (-7.964, 1.584, 6.131e-07), (-7.811, 1.554, -1.584), (-7.358, 1.464, -3.108), (-6.622, 1.317, -4.511), (-5.632, 1.12, -5.742), (-4.425, 0.8801, -6.752), (-3.048, 0.6063, -7.502), (-1.554, 0.3091, -7.964), (-1.464, 0.6063, 7.964), (-2.871, 1.189, 7.502), (-4.168, 1.726, 6.752), (-5.305, 2.197, 5.742), (-6.238, 2.584, 4.511), (-6.931, 2.871, 3.108), (-7.358, 3.048, 1.584), (-7.502, 3.108, 6.131e-07), (-7.358, 3.048, -1.584), (-6.931, 2.871, -3.108), (-6.238, 2.584, -4.511), (-5.305, 2.197, -5.742), (-4.168, 1.726, -6.752), (-2.871, 1.189, -7.502), (-1.464, 0.6063, -7.964), (-1.317, 0.8801, 7.964), (-2.584, 1.726, 7.502), (-3.751, 2.506, 6.752), (-4.774, 3.19, 5.742), (-5.614, 3.751, 4.511), (-6.238, 4.168, 3.108), (-6.622, 4.425, 1.584), (-6.752, 4.511, 6.131e-07), (-6.622, 4.425, -1.584), (-6.238, 4.168, -3.108), (-5.614, 3.751, -4.511), (-4.774, 3.19, -5.742), (-3.751, 2.506, -6.752), (-2.584, 1.726, -7.502), (-1.317, 0.8801, -7.964), (-1.12, 1.12, 7.964), (-2.197, 2.197, 7.502), (-3.19, 3.19, 6.752), (-4.06, 4.06, 5.742), (-4.774, 4.774, 4.511), (-5.305, 5.305, 3.108), (-5.632, 5.632, 1.584), (-5.742, 5.742, 6.131e-07), (-5.632, 5.632, -1.584), (-5.305, 5.305, -3.108), (-4.774, 4.774, -4.511), (-4.06, 4.06, -5.742), (-3.19, 3.19, -6.752), (-2.197, 2.197, -7.502), (-1.12, 1.12, -7.964), (-0.8801, 1.317, 7.964), (-1.726, 2.584, 7.502), (-2.506, 3.751, 6.752), (-3.19, 4.774, 5.742), (-3.751, 5.614, 4.511), (-4.168, 6.238, 3.108), (-4.425, 6.622, 1.584), (-4.511, 6.752, 6.131e-07), (-4.425, 6.622, -1.584), (-4.168, 6.238, -3.108), (-3.751, 5.614, -4.511), (-3.19, 4.774, -5.742), (-2.506, 3.751, -6.752), (-1.726, 2.584, -7.502), (-0.8801, 1.317, -7.964), (-0.6063, 1.464, 7.964), (-1.189, 2.871, 7.502), (-1.726, 4.168, 6.752), (-2.197, 5.305, 5.742), (-2.584, 6.238, 4.511), (-2.871, 6.931, 3.108), (-3.048, 7.358, 1.584), (-3.108, 7.502, 6.131e-07), (-3.048, 7.358, -1.584), (-2.871, 6.931, -3.108), (-2.584, 6.238, -4.511), (-2.197, 5.305, -5.742), (-1.726, 4.168, -6.752), (-1.189, 2.871, -7.502), (-0.6063, 1.464, -7.964), (-0.3091, 1.554, 7.964), (-0.6063, 3.048, 7.502), (-0.8801, 4.425, 6.752), (-1.12, 5.632, 5.742), (-1.317, 6.622, 4.511), (-1.464, 7.358, 3.108), (-1.554, 7.811, 1.584), (-1.584, 7.964, 6.131e-07), (-1.554, 7.811, -1.584), (-1.464, 7.358, -3.108), (-1.317, 6.622, -4.511), (-1.12, 5.632, -5.742), (-0.8801, 4.425, -6.752), (-0.6063, 3.048, -7.502), (-0.3091, 1.554, -7.964), (5.162e-07, 7.502, -3.108), (2.21e-06, 6.752, -4.511), (1.242e-06, 5.742, -5.742), (6.372e-07, 3.108, -7.502), (1.229e-07, 1.584, -7.964)], [], [(481, 480, 23, 24), (7, 6, 16, 17), (0, 296, 10), (205, 481, 24), (8, 7, 17, 18), (1, 0, 10, 11), (477, 8, 18, 19), (2, 1, 11, 12), (478, 477, 19, 20), (3, 2, 12, 13), (479, 478, 20, 21), (4, 3, 13, 14), (9, 479, 21, 22), (5, 4, 14, 15), (480, 9, 22, 23), (6, 5, 15, 16), (23, 22, 37, 38), (16, 15, 30, 31), (24, 23, 38, 39), (17, 16, 31, 32), (10, 296, 25), (205, 24, 39), (18, 17, 32, 33), (11, 10, 25, 26), (19, 18, 33, 34), (12, 11, 26, 27), (20, 19, 34, 35), (13, 12, 27, 28), (21, 20, 35, 36), (14, 13, 28, 29), (22, 21, 36, 37), (15, 14, 29, 30), (27, 26, 41, 42), (35, 34, 49, 50), (28, 27, 42, 43), (36, 35, 50, 51), (29, 28, 43, 44), (37, 36, 51, 52), (30, 29, 44, 45), (38, 37, 52, 53), (31, 30, 45, 46), (39, 38, 53, 54), (32, 31, 46, 47), (25, 296, 40), (205, 39, 54), (33, 32, 47, 48), (26, 25, 40, 41), (34, 33, 48, 49), (46, 45, 60, 61), (54, 53, 68, 69), (47, 46, 61, 62), (40, 296, 55), (205, 54, 69), (48, 47, 62, 63), (41, 40, 55, 56), (49, 48, 63, 64), (42, 41, 56, 57), (50, 49, 64, 65), (43, 42, 57, 58), (51, 50, 65, 66), (44, 43, 58, 59), (52, 51, 66, 67), (45, 44, 59, 60), (53, 52, 67, 68), (65, 64, 79, 80), (58, 57, 72, 73), (66, 65, 80, 81), (59, 58, 73, 74), (67, 66, 81, 82), (60, 59, 74, 75), (68, 67, 82, 83), (61, 60, 75, 76), (69, 68, 83, 84), (62, 61, 76, 77), (55, 296, 70), (205, 69, 84), (63, 62, 77, 78), (56, 55, 70, 71), (64, 63, 78, 79), (57, 56, 71, 72), (84, 83, 98, 99), (77, 76, 91, 92), (70, 296, 85), (205, 84, 99), (78, 77, 92, 93), (71, 70, 85, 86), (79, 78, 93, 94), (72, 71, 86, 87), (80, 79, 94, 95), (73, 72, 87, 88), (81, 80, 95, 96), (74, 73, 88, 89), (82, 81, 96, 97), (75, 74, 89, 90), (83, 82, 97, 98), (76, 75, 90, 91), (96, 95, 110, 111), (89, 88, 103, 104), (97, 96, 111, 112), (90, 89, 104, 105), (98, 97, 112, 113), (91, 90, 105, 106), (99, 98, 113, 114), (92, 91, 106, 107), (85, 296, 100), (205, 99, 114), (93, 92, 107, 108), (86, 85, 100, 101), (94, 93, 108, 109), (87, 86, 101, 102), (95, 94, 109, 110), (88, 87, 102, 103), (100, 296, 115), (205, 114, 129), (108, 107, 122, 123), (101, 100, 115, 116), (109, 108, 123, 124), (102, 101, 116, 117), (110, 109, 124, 125), (103, 102, 117, 118), (111, 110, 125, 126), (104, 103, 118, 119), (112, 111, 126, 127), (105, 104, 119, 120), (113, 112, 127, 128), (106, 105, 120, 121), (114, 113, 128, 129), (107, 106, 121, 122), (119, 118, 133, 134), (127, 126, 141, 142), (120, 119, 134, 135), (128, 127, 142, 143), (121, 120, 135, 136), (129, 128, 143, 144), (122, 121, 136, 137), (115, 296, 130), (205, 129, 144), (123, 122, 137, 138), (116, 115, 130, 131), (124, 123, 138, 139), (117, 116, 131, 132), (125, 124, 139, 140), (118, 117, 132, 133), (126, 125, 140, 141), (138, 137, 152, 153), (131, 130, 145, 146), (139, 138, 153, 154), (132, 131, 146, 147), (140, 139, 154, 155), (133, 132, 147, 148), (141, 140, 155, 156), (134, 133, 148, 149), (142, 141, 156, 157), (135, 134, 149, 150), (143, 142, 157, 158), (136, 135, 150, 151), (144, 143, 158, 159), (137, 136, 151, 152), (130, 296, 145), (205, 144, 159), (157, 156, 171, 172), (150, 149, 164, 165), (158, 157, 172, 173), (151, 150, 165, 166), (159, 158, 173, 174), (152, 151, 166, 167), (145, 296, 160), (205, 159, 174), (153, 152, 167, 168), (146, 145, 160, 161), (154, 153, 168, 169), (147, 146, 161, 162), (155, 154, 169, 170), (148, 147, 162, 163), (156, 155, 170, 171), (149, 148, 163, 164), (161, 160, 175, 176), (169, 168, 183, 184), (162, 161, 176, 177), (170, 169, 184, 185), (163, 162, 177, 178), (171, 170, 185, 186), (164, 163, 178, 179), (172, 171, 186, 187), (165, 164, 179, 180), (173, 172, 187, 188), (166, 165, 180, 181), (174, 173, 188, 189), (167, 166, 181, 182), (160, 296, 175), (205, 174, 189), (168, 167, 182, 183), (180, 179, 194, 195), (188, 187, 202, 203), (181, 180, 195, 196), (189, 188, 203, 204), (182, 181, 196, 197), (175, 296, 190), (205, 189, 204), (183, 182, 197, 198), (176, 175, 190, 191), (184, 183, 198, 199), (177, 176, 191, 192), (185, 184, 199, 200), (178, 177, 192, 193), (186, 185, 200, 201), (179, 178, 193, 194), (187, 186, 201, 202), (199, 198, 214, 215), (192, 191, 207, 208), (200, 199, 215, 216), (193, 192, 208, 209), (201, 200, 216, 217), (194, 193, 209, 210), (202, 201, 217, 218), (195, 194, 210, 211), (203, 202, 218, 219), (196, 195, 211, 212), (204, 203, 219, 220), (197, 196, 212, 213), (190, 296, 206), (205, 204, 220), (198, 197, 213, 214), (191, 190, 206, 207), (219, 218, 233, 234), (212, 211, 226, 227), (220, 219, 234, 235), (213, 212, 227, 228), (206, 296, 221), (205, 220, 235), (214, 213, 228, 229), (207, 206, 221, 222), (215, 214, 229, 230), (208, 207, 222, 223), (216, 215, 230, 231), (209, 208, 223, 224), (217, 216, 231, 232), (210, 209, 224, 225), (218, 217, 232, 233), (211, 210, 225, 226), (231, 230, 245, 246), (224, 223, 238, 239), (232, 231, 246, 247), (225, 224, 239, 240), (233, 232, 247, 248), (226, 225, 240, 241), (234, 233, 248, 249), (227, 226, 241, 242), (235, 234, 249, 250), (228, 227, 242, 243), (221, 296, 236), (205, 235, 250), (229, 228, 243, 244), (222, 221, 236, 237), (230, 229, 244, 245), (223, 222, 237, 238), (250, 249, 264, 265), (243, 242, 257, 258), (236, 296, 251), (205, 250, 265), (244, 243, 258, 259), (237, 236, 251, 252), (245, 244, 259, 260), (238, 237, 252, 253), (246, 245, 260, 261), (239, 238, 253, 254), (247, 246, 261, 262), (240, 239, 254, 255), (248, 247, 262, 263), (241, 240, 255, 256), (249, 248, 263, 264), (242, 241, 256, 257), (254, 253, 268, 269), (262, 261, 276, 277), (255, 254, 269, 270), (263, 262, 277, 278), (256, 255, 270, 271), (264, 263, 278, 279), (257, 256, 271, 272), (265, 264, 279, 280), (258, 257, 272, 273), (251, 296, 266), (205, 265, 280), (259, 258, 273, 274), (252, 251, 266, 267), (260, 259, 274, 275), (253, 252, 267, 268), (261, 260, 275, 276), (273, 272, 287, 288), (266, 296, 281), (205, 280, 295), (274, 273, 288, 289), (267, 266, 281, 282), (275, 274, 289, 290), (268, 267, 282, 283), (276, 275, 290, 291), (269, 268, 283, 284), (277, 276, 291, 292), (270, 269, 284, 285), (278, 277, 292, 293), (271, 270, 285, 286), (279, 278, 293, 294), (272, 271, 286, 287), (280, 279, 294, 295), (292, 291, 307, 308), (285, 284, 300, 301), (293, 292, 308, 309), (286, 285, 301, 302), (294, 293, 309, 310), (287, 286, 302, 303), (295, 294, 310, 311), (288, 287, 303, 304), (281, 296, 297), (205, 295, 311), (289, 288, 304, 305), (282, 281, 297, 298), (290, 289, 305, 306), (283, 282, 298, 299), (291, 290, 306, 307), (284, 283, 299, 300), (297, 296, 312), (205, 311, 326), (305, 304, 319, 320), (298, 297, 312, 313), (306, 305, 320, 321), (299, 298, 313, 314), (307, 306, 321, 322), (300, 299, 314, 315), (308, 307, 322, 323), (301, 300, 315, 316), (309, 308, 323, 324), (302, 301, 316, 317), (310, 309, 324, 325), (303, 302, 317, 318), (311, 310, 325, 326), (304, 303, 318, 319), (316, 315, 330, 331), (324, 323, 338, 339), (317, 316, 331, 332), (325, 324, 339, 340), (318, 317, 332, 333), (326, 325, 340, 341), (319, 318, 333, 334), (312, 296, 327), (205, 326, 341), (320, 319, 334, 335), (313, 312, 327, 328), (321, 320, 335, 336), (314, 313, 328, 329), (322, 321, 336, 337), (315, 314, 329, 330), (323, 322, 337, 338), (335, 334, 349, 350), (328, 327, 342, 343), (336, 335, 350, 351), (329, 328, 343, 344), (337, 336, 351, 352), (330, 329, 344, 345), (338, 337, 352, 353), (331, 330, 345, 346), (339, 338, 353, 354), (332, 331, 346, 347), (340, 339, 354, 355), (333, 332, 347, 348), (341, 340, 355, 356), (334, 333, 348, 349), (327, 296, 342), (205, 341, 356), (354, 353, 368, 369), (347, 346, 361, 362), (355, 354, 369, 370), (348, 347, 362, 363), (356, 355, 370, 371), (349, 348, 363, 364), (342, 296, 357), (205, 356, 371), (350, 349, 364, 365), (343, 342, 357, 358), (351, 350, 365, 366), (344, 343, 358, 359), (352, 351, 366, 367), (345, 344, 359, 360), (353, 352, 367, 368), (346, 345, 360, 361), (366, 365, 380, 381), (359, 358, 373, 374), (367, 366, 381, 382), (360, 359, 374, 375), (368, 367, 382, 383), (361, 360, 375, 376), (369, 368, 383, 384), (362, 361, 376, 377), (370, 369, 384, 385), (363, 362, 377, 378), (371, 370, 385, 386), (364, 363, 378, 379), (357, 296, 372), (205, 371, 386), (365, 364, 379, 380), (358, 357, 372, 373), (385, 384, 399, 400), (378, 377, 392, 393), (386, 385, 400, 401), (379, 378, 393, 394), (372, 296, 387), (205, 386, 401), (380, 379, 394, 395), (373, 372, 387, 388), (381, 380, 395, 396), (374, 373, 388, 389), (382, 381, 396, 397), (375, 374, 389, 390), (383, 382, 397, 398), (376, 375, 390, 391), (384, 383, 398, 399), (377, 376, 391, 392), (389, 388, 403, 404), (397, 396, 411, 412), (390, 389, 404, 405), (398, 397, 412, 413), (391, 390, 405, 406), (399, 398, 413, 414), (392, 391, 406, 407), (400, 399, 414, 415), (393, 392, 407, 408), (401, 400, 415, 416), (394, 393, 408, 409), (387, 296, 402), (205, 401, 416), (395, 394, 409, 410), (388, 387, 402, 403), (396, 395, 410, 411), (408, 407, 422, 423), (416, 415, 430, 431), (409, 408, 423, 424), (402, 296, 417), (205, 416, 431), (410, 409, 424, 425), (403, 402, 417, 418), (411, 410, 425, 426), (404, 403, 418, 419), (412, 411, 426, 427), (405, 404, 419, 420), (413, 412, 427, 428), (406, 405, 420, 421), (414, 413, 428, 429), (407, 406, 421, 422), (415, 414, 429, 430), (427, 426, 441, 442), (420, 419, 434, 435), (428, 427, 442, 443), (421, 420, 435, 436), (429, 428, 443, 444), (422, 421, 436, 437), (430, 429, 444, 445), (423, 422, 437, 438), (431, 430, 445, 446), (424, 423, 438, 439), (417, 296, 432), (205, 431, 446), (425, 424, 439, 440), (418, 417, 432, 433), (426, 425, 440, 441), (419, 418, 433, 434), (446, 445, 460, 461), (439, 438, 453, 454), (432, 296, 447), (205, 446, 461), (440, 439, 454, 455), (433, 432, 447, 448), (441, 440, 455, 456), (434, 433, 448, 449), (442, 441, 456, 457), (435, 434, 449, 450), (443, 442, 457, 458), (436, 435, 450, 451), (444, 443, 458, 459), (437, 436, 451, 452), (445, 444, 459, 460), (438, 437, 452, 453), (450, 449, 464, 465), (458, 457, 472, 473), (451, 450, 465, 466), (459, 458, 473, 474), (452, 451, 466, 467), (460, 459, 474, 475), (453, 452, 467, 468), (461, 460, 475, 476), (454, 453, 468, 469), (447, 296, 462), (205, 461, 476), (455, 454, 469, 470), (448, 447, 462, 463), (456, 455, 470, 471), (449, 448, 463, 464), (457, 456, 471, 472), (469, 468, 6, 7), (462, 296, 0), (205, 476, 481), (470, 469, 7, 8), (463, 462, 0, 1), (471, 470, 8, 477), (464, 463, 1, 2), (472, 471, 477, 478), (465, 464, 2, 3), (473, 472, 478, 479), (466, 465, 3, 4), (474, 473, 479, 9), (467, 466, 4, 5), (475, 474, 9, 480), (468, 467, 5, 6), (476, 475, 480, 481)])
me_sphere_001.polygons.foreach_set('use_smooth', [True] * 512)
me_sphere_001.materials.append(mat_sun_1)
me_sphere_001.use_remesh_preserve_volume = False
me_sphere_001.use_remesh_preserve_attributes = False
me_sphere_001.use_mirror_vertex_groups = False
me_sphere_001.update()

# ---- objects
ob_camera = bpy.data.objects.new('Camera', cam_camera)
ob_sphere = bpy.data.objects.new('Sphere', me_sphere)
ob_sphere_001 = bpy.data.objects.new('Sphere.001', me_sphere_001)

# ---- transforms, parenting, visibility, modifiers, constraints
ob_camera.location = (0.0, 0.0, 0.0)
ob_camera.rotation_euler = (1.571, -0.0, 0.0)
ob_camera.lineart.crease_threshold = 0.0
ob_sphere.location = (10.0, 10.0, 10.0)
ob_sphere.lineart.crease_threshold = 0.0
_c = ob_sphere.constraints.new('TRACK_TO'); _c.name = 'Track To'
_c.target = ob_camera
_c.track_axis = 'TRACK_Y'
_c.up_axis = 'UP_Z'
ob_sphere_001.location = (-48.85, 39.35, 16.8)
ob_sphere_001.lineart.crease_threshold = 0.0
_c = ob_sphere_001.constraints.new('TRACK_TO'); _c.name = 'Track To'
_c.target_space = 'LOCAL'
_c.target = ob_camera
_c.track_axis = 'TRACK_Y'
_c.up_axis = 'UP_Z'
_c.use_target_z = True

# ---- collection membership
col_collection_1.objects.link(ob_camera)
col_collection_1.objects.link(ob_sphere)
col_collection_1.objects.link(ob_sphere_001)

# ---- scene / render settings (as saved in the file)
scene.camera = ob_camera
scene.frame_start = 1; scene.frame_end = 250; scene.frame_set(0)
scene.render.engine = 'CYCLES'
scene.render.resolution_x = 4096
scene.render.resolution_y = 2048
scene.render.resolution_percentage = 50
scene.render.dither_intensity = 0.0
scene.cycles.use_denoising = False
scene.cycles.samples = 128
scene.cycles.sampling_pattern = 'TABULATED_SOBOL'
scene.cycles.use_adaptive_sampling = False
scene.cycles.use_light_tree = False
scene.cycles.blur_glossy = 0.0
scene.cycles.sample_clamp_indirect = 0.0
scene.view_settings.view_transform = 'Standard'
bpy.context.view_layer.update()
